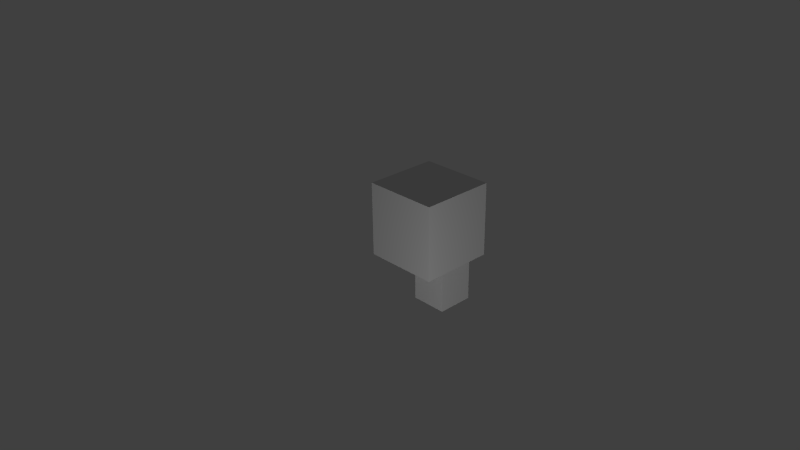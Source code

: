# Source: modelToolRemoteDebugger.blend  (saved by Blender 2.71.0; exported with 4.5.12 LTS)
import bpy
from mathutils import Matrix  # noqa: F401  (used for matrix-valued properties, if any)

bpy.ops.wm.read_factory_settings(use_empty=True)
scene = bpy.context.scene
scene.name = 'Scene'

# ---- collections
col_collection_1 = bpy.data.collections.new('Collection 1'); scene.collection.children.link(col_collection_1)

# ---- materials (node trees are filled in below, after node groups)
mat_material = bpy.data.materials.new('Material')
mat_material.alpha_threshold = 0.0
mat_material.use_transparent_shadow = False
mat_material.roughness = 0.5
mat_material.line_color = (0.0, 0.0, 0.0, 1.0)

# ---- material node trees

# ---- world
world_world = bpy.data.worlds.new('World'); scene.world = world_world
world_world.color = (0.05088, 0.05088, 0.05088)
world_world.use_sun_shadow = False
world_world.sun_shadow_jitter_overblur = 0.0
world_world.cycles.sampling_method = 'MANUAL'
world_world.cycles.sample_map_resolution = 256

# ---- cameras
cam_camera = bpy.data.cameras.new('Camera')
cam_camera.clip_end = 100.0
cam_camera.lens = 35.0
cam_camera.sensor_width = 32.0
cam_camera.sensor_height = 18.0
cam_camera.ortho_scale = 7.314
cam_camera.dof.focus_distance = 0.0
cam_camera.dof.aperture_fstop = 128.0

# ---- lights
light_lamp_001 = bpy.data.lights.new('Lamp.001', 'POINT')
light_lamp_001.transmission_factor = 0.0
light_lamp_001.cutoff_distance = 30.0
light_lamp_001.energy = 100.0
light_lamp_001.shadow_buffer_clip_start = 1.001
light_lamp_001.shadow_soft_size = 0.1
light_lamp_001.shadow_maximum_resolution = 0.006
light_lamp_001.use_absolute_resolution = True
light_lamp_001.cycles.use_multiple_importance_sampling = False
light_lamp = bpy.data.lights.new('Lamp', 'POINT')
light_lamp.transmission_factor = 0.0
light_lamp.cutoff_distance = 30.0
light_lamp.energy = 100.0
light_lamp.shadow_buffer_clip_start = 1.001
light_lamp.shadow_soft_size = 0.1
light_lamp.shadow_maximum_resolution = 0.006
light_lamp.use_absolute_resolution = True
light_lamp.cycles.use_multiple_importance_sampling = False

# ---- meshes
me_cube = bpy.data.meshes.new('Cube')
me_cube.from_pydata([(1.0, 1.0, -1.0), (1.0, -1.0, -1.0), (-1.0, -1.0, -1.0), (-1.0, 1.0, -1.0), (1.0, 1.0, 1.0), (1.0, -1.0, 1.0), (-1.0, -1.0, 1.0), (-1.0, 1.0, 1.0), (1.0, -5.96e-08, -1.0), (0.5, 1.0, -1.0), (0.5, -1.0, -1.0), (-1.0, 2.98e-07, -1.0), (0.5, 2.98e-08, -1.0), (-0.5, 1.0, -1.0), (-0.5, 2.086e-07, -1.0), (0.5, 1.0, -2.51), (0.5, 2.98e-08, -2.51), (-0.5, 1.0, -2.51), (-0.5, 2.086e-07, -2.51), (-0.5, -1.0, -1.0)], [], [(14, 19, 2), (7, 6, 5), (19, 5, 6), (14, 13, 17), (9, 12, 16), (16, 18, 17), (14, 11, 3), (1, 8, 5), (14, 18, 16), (8, 12, 9), (9, 15, 17), (1, 10, 12), (3, 11, 7), (13, 3, 7), (10, 19, 14), (10, 1, 5), (2, 19, 6), (10, 5, 19), (8, 0, 4), (11, 2, 6), (0, 9, 4), (8, 4, 5), (7, 4, 13), (11, 6, 7), (4, 9, 13), (11, 14, 2), (4, 7, 5), (18, 14, 17), (15, 9, 16), (15, 16, 17), (13, 14, 3), (12, 14, 16), (0, 8, 9), (13, 9, 17), (8, 1, 12), (12, 10, 14)])
_uv = me_cube.uv_layers.new(name='UVMap')
_uv.uv.foreach_set('vector', [0.8333, 0.6352, 1.0, 0.6352, 1.0, 0.7259, 1.0, 0.3629, 0.6667, 0.3629, 0.6667, 8.653e-08, 0.6667, 0.4537, 0.3333, 0.7259, 0.3333, 0.3629, 0.3333, 0.7259, 0.5, 0.7259, 0.5, 1.0, 0.8333, 1.0, 0.6667, 1.0, 0.6667, 0.7259, 1.0, 0.7259, 1.0, 0.9074, 0.8333, 0.9074, 0.8333, 0.6352, 0.8333, 0.7259, 0.6667, 0.7259, 0.3333, 0.6371, 0.3333, 0.8185, 0.0, 0.6371, 0.6667, 0.7259, 0.6667, 1.0, 0.5, 1.0, 0.8333, 0.3629, 0.8333, 0.4537, 0.6667, 0.4537, 0.08333, 0.2741, 0.08333, 4.327e-08, 0.25, 0.0, 1.0, 0.3629, 1.0, 0.4537, 0.8333, 0.4537, 0.3333, 2.163e-08, 0.5, 0.0, 0.3333, 0.3629, 0.25, 0.2741, 0.3333, 0.2741, 0.3333, 0.6371, 1.0, 0.4537, 1.0, 0.6352, 0.8333, 0.6352, 0.6667, 0.6352, 0.6667, 0.7259, 0.3333, 0.7259, 0.6667, 0.3629, 0.6667, 0.4537, 0.3333, 0.3629, 0.6667, 0.6352, 0.3333, 0.7259, 0.6667, 0.4537, 0.3333, 0.8185, 0.3333, 1.0, 1.987e-08, 1.0, 0.5, 0.0, 0.6667, 2.163e-08, 0.6667, 0.3629, 6.954e-08, 0.2741, 0.08333, 0.2741, 0.0, 0.6371, 0.3333, 0.8185, 1.987e-08, 1.0, 0.0, 0.6371, 0.3333, 0.6371, 0.0, 0.6371, 0.25, 0.2741, 0.5, 0.0, 0.6667, 0.3629, 0.3333, 0.3629, 0.0, 0.6371, 0.08333, 0.2741, 0.25, 0.2741, 0.8333, 0.7259, 0.8333, 0.6352, 1.0, 0.7259, 1.0, 0.0, 1.0, 0.3629, 0.6667, 8.653e-08, 0.3333, 1.0, 0.3333, 0.7259, 0.5, 1.0, 0.8333, 0.7259, 0.8333, 1.0, 0.6667, 0.7259, 0.8333, 0.7259, 1.0, 0.7259, 0.8333, 0.9074, 0.6667, 0.6352, 0.8333, 0.6352, 0.6667, 0.7259, 0.5, 0.7259, 0.6667, 0.7259, 0.5, 1.0, 0.6667, 0.3629, 0.8333, 0.3629, 0.6667, 0.4537, 0.25, 0.2741, 0.08333, 0.2741, 0.25, 0.0, 0.8333, 0.3629, 1.0, 0.3629, 0.8333, 0.4537, 0.8333, 0.4537, 1.0, 0.4537, 0.8333, 0.6352])
me_cube.materials.append(mat_material)
me_cube.use_remesh_preserve_volume = False
me_cube.use_remesh_preserve_attributes = False
me_cube.use_mirror_vertex_groups = False
me_cube.update()

# ---- objects
ob_lamp_001 = bpy.data.objects.new('Lamp.001', light_lamp_001)
ob_cube = bpy.data.objects.new('Cube', me_cube)
ob_lamp = bpy.data.objects.new('Lamp', light_lamp)
ob_camera = bpy.data.objects.new('Camera', cam_camera)

# ---- transforms, parenting, visibility, modifiers, constraints
ob_lamp_001.location = (-1.777, 2.284, -2.74)
ob_lamp_001.rotation_euler = (0.6503, 0.05522, 1.866)
ob_lamp_001.lock_rotations_4d = False
ob_lamp_001.empty_display_type = 'ARROWS'
ob_lamp_001.color = (0.0, 0.0, 0.0, 0.0)
ob_lamp_001.lineart.crease_threshold = 0.0
ob_cube.location = (0.5, 0.5, 0.5)
ob_cube.scale = (0.5, 0.5, 0.5)
ob_cube.lock_rotations_4d = False
ob_cube.empty_display_type = 'ARROWS'
ob_cube.lineart.crease_threshold = 0.0
ob_lamp.location = (3.657, -2.503, -0.3182)
ob_lamp.rotation_euler = (0.6503, 0.05522, 1.866)
ob_lamp.lock_rotations_4d = False
ob_lamp.empty_display_type = 'ARROWS'
ob_lamp.color = (0.0, 0.0, 0.0, 0.0)
ob_lamp.lineart.crease_threshold = 0.0
ob_camera.location = (7.481, -6.508, 5.344)
ob_camera.rotation_euler = (1.109, 0.01082, 0.8149)
ob_camera.lock_rotations_4d = False
ob_camera.empty_display_type = 'ARROWS'
ob_camera.color = (0.0, 0.0, 0.0, 0.0)
ob_camera.display_type = 'WIRE'
ob_camera.lineart.crease_threshold = 0.0

# ---- collection membership
col_collection_1.objects.link(ob_lamp_001)
col_collection_1.objects.link(ob_cube)
col_collection_1.objects.link(ob_lamp)
col_collection_1.objects.link(ob_camera)

# ---- scene / render settings (as saved in the file)
scene.camera = ob_camera
scene.frame_start = 1; scene.frame_end = 250; scene.frame_set(1)
scene.render.engine = 'BLENDER_EEVEE_NEXT'
scene.render.resolution_percentage = 50
scene.render.dither_intensity = 0.0
scene.cycles.use_denoising = False
scene.cycles.samples = 10
scene.cycles.sampling_pattern = 'TABULATED_SOBOL'
scene.cycles.light_sampling_threshold = 0.0
scene.cycles.use_adaptive_sampling = False
scene.cycles.use_light_tree = False
scene.cycles.blur_glossy = 0.0
scene.cycles.volume_bounces = 1
scene.cycles.pixel_filter_type = 'GAUSSIAN'
scene.cycles.sample_clamp_indirect = 0.0
scene.view_settings.view_transform = 'Standard'
bpy.context.view_layer.update()
